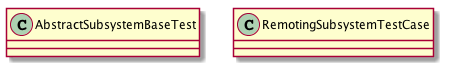

The diagram above was rendered by PlantUML. Its source (embedded in the PNG):
@startuml
class AbstractSubsystemBaseTest{
}

class RemotingSubsystemTestCase{
}

@enduml